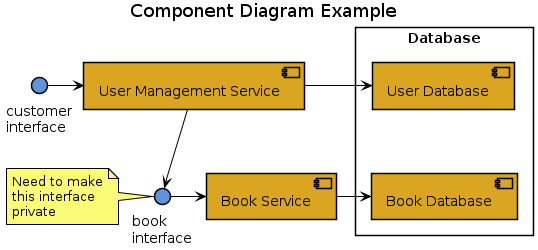

The diagram above was rendered by PlantUML. Its source (embedded in the PNG):
@startuml

title Component Diagram Example

skinparam shadowing false
skinparam component {
	BorderColor black
	BackgroundColor #goldenrod
}
skinparam interface {
	BorderColor black
	BackgroundColor #5e94de
}
skinparam ArrowColor black
skinparam noteBorderColor black

component user_mgmt [
    User Management Service
]
component svc_book [
    Book Service
]
rectangle "Database" {
    component db_user [
        User Database
    ]
    component db_book [
        Book Database
    ]
}
() "book\ninterface" as if_book
note left: Need to make\nthis interface\nprivate
() "customer\ninterface" as if_cust

if_cust -> user_mgmt
user_mgmt --> if_book
if_book -> svc_book
svc_book -> db_book
user_mgmt -> db_user
db_user --[hidden]> db_book
@enduml